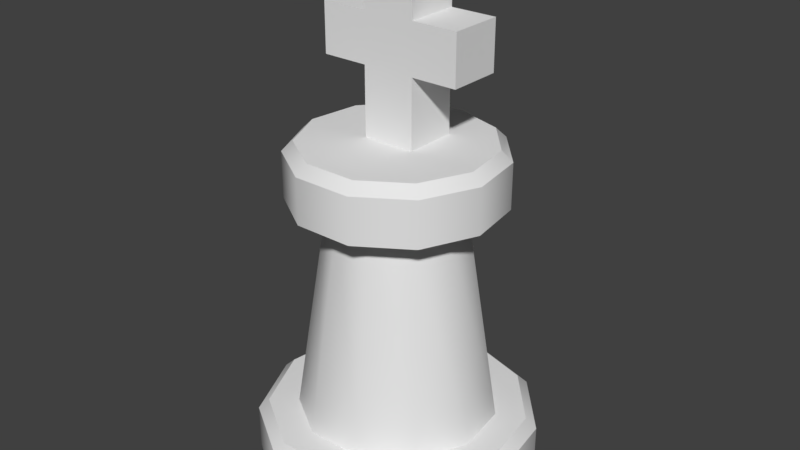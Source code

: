 # Source: king.blend  (saved by Blender 2.79.0; exported with 4.5.12 LTS)
import bpy
from mathutils import Matrix  # noqa: F401  (used for matrix-valued properties, if any)

bpy.ops.wm.read_factory_settings(use_empty=True)
scene = bpy.context.scene
scene.name = 'Scene'

# ---- collections
col_collection_1 = bpy.data.collections.new('Collection 1'); scene.collection.children.link(col_collection_1)

# ---- world
world_world = bpy.data.worlds.new('World'); scene.world = world_world
world_world.color = (0.05088, 0.05088, 0.05088)
world_world.use_sun_shadow = False
world_world.sun_shadow_jitter_overblur = 0.0
world_world.cycles.sampling_method = 'MANUAL'

# ---- meshes
me_circle = bpy.data.meshes.new('Circle')
me_circle.from_pydata([(3.17e-08, 0.45, 0.0), (-0.2433, 0.3786, 0.0), (-0.4093, 0.1869, 0.0), (-0.4454, -0.06404, 0.0), (-0.3401, -0.2947, 0.0), (-0.1268, -0.4318, 0.0), (0.1268, -0.4318, 0.0), (0.3401, -0.2947, 0.0), (0.4454, -0.06404, 0.0), (0.4093, 0.1869, 0.0), (0.2433, 0.3786, 0.0), (-0.172, 0.2676, 0.18), (4.027e-08, 0.3182, 0.18), (-0.2894, 0.1322, 0.18), (-0.3149, -0.04528, 0.18), (-0.2404, -0.2083, 0.18), (-0.08963, -0.3053, 0.18), (0.08963, -0.3053, 0.18), (0.2404, -0.2083, 0.18), (0.3149, -0.04528, 0.18), (0.2894, 0.1322, 0.18), (0.172, 0.2676, 0.18), (-0.112, 0.1742, 0.9), (4.622e-08, 0.2071, 0.9), (-0.1884, 0.08603, 0.9), (-0.205, -0.02947, 0.9), (-0.1565, -0.1356, 0.9), (-0.05835, -0.1987, 0.9), (0.05835, -0.1987, 0.9), (0.1565, -0.1356, 0.9), (0.205, -0.02947, 0.9), (0.1884, 0.08603, 0.9), (0.112, 0.1742, 0.9), (-0.1812, 0.2819, 0.9), (3.56e-08, 0.3351, 0.9), (-0.3048, 0.1392, 0.9), (-0.3317, -0.04769, 0.9), (-0.2532, -0.2194, 0.9), (-0.0944, -0.3215, 0.9), (0.0944, -0.3215, 0.9), (0.2532, -0.2194, 0.9), (0.3317, -0.04769, 0.9), (0.3048, 0.1392, 0.9), (0.1812, 0.2819, 0.9), (3.393e-08, 0.4157, 0.18), (3.17e-08, 0.45, 0.1471), (-0.2433, 0.3786, 0.1471), (-0.2247, 0.3497, 0.18), (-0.4093, 0.1869, 0.1471), (-0.3781, 0.1727, 0.18), (-0.4454, -0.06404, 0.1471), (-0.4114, -0.05916, 0.18), (-0.3401, -0.2947, 0.1471), (-0.3141, -0.2722, 0.18), (-0.1268, -0.4318, 0.1471), (-0.1171, -0.3988, 0.18), (0.1268, -0.4318, 0.1471), (0.1171, -0.3988, 0.18), (0.3401, -0.2947, 0.1471), (0.3141, -0.2722, 0.18), (0.4454, -0.06404, 0.1471), (0.4114, -0.05916, 0.18), (0.4093, 0.1869, 0.1471), (0.3781, 0.1727, 0.18), (0.2433, 0.3786, 0.1471), (0.2247, 0.3497, 0.18), (-0.1812, 0.2819, 1.047), (-0.1626, 0.253, 1.08), (3.539e-08, 0.3008, 1.08), (3.56e-08, 0.3351, 1.047), (-0.3048, 0.1392, 1.047), (-0.2736, 0.1249, 1.08), (-0.3317, -0.04769, 1.047), (-0.2977, -0.0428, 1.08), (-0.2532, -0.2194, 1.047), (-0.2273, -0.197, 1.08), (-0.0944, -0.3215, 1.047), (-0.08473, -0.2886, 1.08), (0.0944, -0.3215, 1.047), (0.08473, -0.2886, 1.08), (0.2532, -0.2194, 1.047), (0.2273, -0.197, 1.08), (0.3317, -0.04769, 1.047), (0.2977, -0.0428, 1.08), (0.3048, 0.1392, 1.047), (0.2736, 0.1249, 1.08), (0.1812, 0.2819, 1.047), (0.1626, 0.253, 1.08), (-0.08473, 0.2759, 1.08), (0.08473, 0.2759, 1.08), (0.08473, -0.0428, 1.08), (-0.08473, -0.0428, 1.08), (0.2696, 0.1295, 1.08), (-0.2696, 0.1295, 1.08), (0.08473, 0.1295, 1.08), (-0.08473, 0.1295, 1.08), (-0.08473, -0.0428, 1.297), (0.08473, -0.0428, 1.297), (0.08473, 0.1295, 1.297), (-0.08473, 0.1295, 1.297), (-0.08473, -0.0428, 1.454), (0.08473, -0.0428, 1.454), (0.08473, 0.1295, 1.454), (-0.08473, 0.1295, 1.454), (-0.08473, -0.0428, 1.605), (0.08473, -0.0428, 1.605), (0.08473, 0.1295, 1.605), (-0.08473, 0.1295, 1.605), (0.2322, -0.0428, 1.297), (0.2322, 0.1295, 1.297), (-0.2322, -0.0428, 1.297), (-0.2322, 0.1295, 1.297), (0.2322, -0.0428, 1.454), (0.2322, 0.1295, 1.454), (-0.2322, -0.0428, 1.454), (-0.2322, 0.1295, 1.454)], [], [(1, 0, 10, 9, 8, 7, 6, 5, 4, 3, 2), (61, 19, 18, 59), (1, 46, 45, 0), (44, 12, 21, 65), (63, 20, 19, 61), (57, 17, 16, 55), (51, 14, 13, 49), (65, 21, 20, 63), (7, 58, 56, 6), (53, 15, 14, 51), (33, 66, 69, 34), (59, 18, 17, 57), (55, 16, 15, 53), (13, 24, 22, 11), (4, 52, 50, 3), (49, 13, 11, 47), (0, 45, 64, 10), (8, 60, 58, 7), (5, 54, 52, 4), (2, 48, 46, 1), (9, 62, 60, 8), (6, 56, 54, 5), (3, 50, 48, 2), (10, 64, 62, 9), (29, 40, 39, 28), (20, 31, 30, 19), (17, 28, 27, 16), (14, 25, 24, 13), (21, 32, 31, 20), (18, 29, 28, 17), (15, 26, 25, 14), (12, 23, 32, 21), (11, 22, 23, 12), (19, 30, 29, 18), (16, 27, 26, 15), (34, 69, 86, 43), (26, 37, 36, 25), (23, 34, 43, 32), (22, 33, 34, 23), (30, 41, 40, 29), (27, 38, 37, 26), (24, 35, 33, 22), (31, 42, 41, 30), (28, 39, 38, 27), (25, 36, 35, 24), (32, 43, 42, 31), (35, 70, 66, 33), (43, 86, 84, 42), (40, 80, 78, 39), (37, 74, 72, 36), (41, 82, 80, 40), (38, 76, 74, 37), (36, 72, 70, 35), (67, 93, 95, 88), (42, 84, 82, 41), (39, 78, 76, 38), (47, 44, 45, 46), (49, 47, 46, 48), (51, 49, 48, 50), (53, 51, 50, 52), (55, 53, 52, 54), (57, 55, 54, 56), (59, 57, 56, 58), (61, 59, 58, 60), (63, 61, 60, 62), (65, 63, 62, 64), (44, 65, 64, 45), (67, 88, 68, 69, 66), (71, 93, 67, 66, 70), (73, 71, 70, 72), (75, 73, 72, 74), (77, 75, 74, 76), (79, 77, 76, 78), (81, 79, 78, 80), (83, 81, 80, 82), (85, 83, 82, 84), (87, 92, 85, 84, 86), (68, 89, 87, 86, 69), (47, 11, 12, 44), (103, 99, 111, 115), (88, 95, 94, 89, 68), (89, 94, 92, 87), (90, 91, 77, 79), (91, 73, 75, 77), (83, 90, 79, 81), (95, 91, 96, 99), (95, 93, 71, 73, 91), (92, 94, 90, 83, 85), (91, 90, 97, 96), (94, 95, 99, 98), (90, 94, 98, 97), (102, 103, 107, 106), (96, 97, 101, 100), (98, 99, 103, 102), (98, 102, 113, 109), (106, 107, 104, 105), (101, 102, 106, 105), (103, 100, 104, 107), (100, 101, 105, 104), (111, 110, 114, 115), (108, 109, 113, 112), (99, 96, 110, 111), (102, 101, 112, 113), (101, 97, 108, 112), (96, 100, 114, 110), (97, 98, 109, 108), (100, 103, 115, 114)])
me_circle.polygons.foreach_set('use_smooth', [True] * 107)
_k = set([(0, 1), (0, 10), (1, 2), (2, 3), (3, 4), (4, 5), (5, 6), (6, 7), (7, 8), (8, 9), (9, 10), (11, 12), (11, 13), (12, 21), (13, 14), (14, 15), (15, 16), (16, 17), (17, 18), (18, 19), (19, 20), (20, 21), (22, 23), (22, 24), (23, 32), (24, 25), (25, 26), (26, 27), (27, 28), (28, 29), (29, 30), (30, 31), (31, 32), (33, 34), (33, 35), (34, 43), (35, 36), (36, 37), (37, 38), (38, 39), (39, 40), (40, 41), (41, 42), (42, 43), (44, 47), (44, 65), (45, 46), (45, 64), (46, 48), (47, 49), (48, 50), (49, 51), (50, 52), (51, 53), (52, 54), (53, 55), (54, 56), (55, 57), (56, 58), (57, 59), (58, 60), (59, 61), (60, 62), (61, 63), (62, 64), (63, 65), (66, 69), (66, 70), (67, 88), (67, 93), (68, 88), (68, 89), (69, 86), (70, 72), (71, 73), (71, 93), (72, 74), (73, 75), (74, 76), (75, 77), (76, 78), (77, 79), (78, 80), (79, 81), (80, 82), (81, 83), (82, 84), (83, 85), (84, 86), (85, 92), (87, 89), (87, 92)])
me_circle.attributes.new('sharp_edge', 'BOOLEAN', 'EDGE').data.foreach_set('value', [ (min(e.vertices), max(e.vertices)) in _k for e in me_circle.edges])
me_circle.use_remesh_preserve_volume = False
me_circle.use_remesh_preserve_attributes = False
me_circle.use_mirror_vertex_groups = False
me_circle.update()

# ---- objects
ob_king = bpy.data.objects.new('King', me_circle)

# ---- transforms, parenting, visibility, modifiers, constraints
ob_king.location = (0.0, 0.0, 0.0)
ob_king.lineart.crease_threshold = 0.0
_m = ob_king.modifiers.new('EdgeSplit', 'EDGE_SPLIT')
_m.split_angle = 0.7854

# ---- collection membership
col_collection_1.objects.link(ob_king)

# ---- scene / render settings (as saved in the file)
scene.frame_start = 1; scene.frame_end = 250; scene.frame_set(1)
scene.render.engine = 'BLENDER_EEVEE_NEXT'
scene.render.resolution_percentage = 50
scene.render.dither_intensity = 0.0
scene.cycles.use_denoising = False
scene.cycles.samples = 128
scene.cycles.sampling_pattern = 'TABULATED_SOBOL'
scene.cycles.use_adaptive_sampling = False
scene.cycles.use_light_tree = False
scene.cycles.blur_glossy = 0.0
scene.cycles.sample_clamp_indirect = 0.0
scene.view_settings.view_transform = 'Standard'
bpy.context.view_layer.update()

# ---- added for rendering (the .blend has no active camera and no usable light): camera, sun
cam_auto = bpy.data.cameras.new('AutoCamera')
cam_auto.lens = 50.0
cam_auto.sensor_width = 36.0
cam_auto.clip_end = 1000.0
ob_auto_camera = bpy.data.objects.new('AutoCamera', cam_auto)
scene.collection.objects.link(ob_auto_camera)
ob_auto_camera.location = (1.88383, -2.25149, 2.30933)
ob_auto_camera.rotation_euler = (1.09748, -7.21219e-08, 0.694738)
scene.camera = ob_auto_camera
light_auto_sun = bpy.data.lights.new('AutoSun', 'SUN')
light_auto_sun.energy = 3.0
light_auto_sun.angle = 0.0523599
ob_auto_sun = bpy.data.objects.new('AutoSun', light_auto_sun)
scene.collection.objects.link(ob_auto_sun)
ob_auto_sun.rotation_euler = (0.872665, 0.174533, 0.523599)
bpy.context.view_layer.update()
